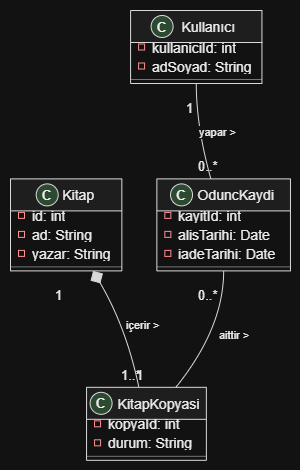

The diagram above was exported from draw.io. Its source (the exported page's mxGraphModel, read from the mxfile embedded in the PNG):
<mxGraphModel dx="860" dy="473" grid="1" gridSize="10" guides="1" tooltips="1" connect="1" arrows="1" fold="1" page="1" pageScale="1" pageWidth="827" pageHeight="1169" math="0" shadow="0">
  <root>
    <mxCell id="0" />
    <mxCell id="1" parent="0" />
    <UserObject label="" plantUmlData="{&#10;  &quot;data&quot;: &quot;@startuml\nclass Kitap {\n  - id: int\n  - ad: String\n  - yazar: String\n}\n\nclass KitapKopyasi {\n  - kopyaId: int\n  - durum: String\n}\n\nclass Kullanıcı {\n  - kullaniciId: int\n  - adSoyad: String\n}\n\nclass OduncKaydi {\n  - kayitId: int\n  - alisTarihi: Date\n  - iadeTarihi: Date\n}\n\nKitap \&quot;1\&quot; *-- \&quot;1..*\&quot; KitapKopyasi : içerir &gt;\nKullanıcı \&quot;1\&quot; -- \&quot;0..*\&quot; OduncKaydi : yapar &gt;\nOduncKaydi \&quot;0..*\&quot; -- \&quot;1\&quot; KitapKopyasi : aittir &gt;\n@enduml&quot;,&#10;  &quot;config&quot;: null&#10;}" id="uQOIIYvq24z3rTKM1Dky-1">
      <mxCell connectable="0" parent="1" style="group;transparentBounds=1;editIcon=1;lockedGroup=0;groupPadding=10;" vertex="1">
        <mxGeometry as="geometry" />
      </mxCell>
    </UserObject>
    <UserObject label="Kitap" plantUmlId="cls_2" plantUmlBaseStyle="swimlane;collapsible=0;fontStyle=0;align=center;fontSize=14;fontColor=#000000;startSize=32;spacingLeft=25;fillColor=#F1F1F1;strokeColor=#181818;childLayout=stackLayout;horizontal=1;horizontalStack=0;resizeParent=1;resizeParentMax=0;resizeLast=0;marginBottom=0;stackSpacing=0;marginTop=5.5;" plantUmlBaseValue="Kitap" id="uQOIIYvq24z3rTKM1Dky-2">
      <mxCell parent="uQOIIYvq24z3rTKM1Dky-1" style="swimlane;collapsible=0;fontStyle=0;align=center;fontSize=14;fontColor=#000000;startSize=32;spacingLeft=25;fillColor=#F1F1F1;strokeColor=#181818;childLayout=stackLayout;horizontal=1;horizontalStack=0;resizeParent=1;resizeParentMax=0;resizeLast=0;marginBottom=0;stackSpacing=0;marginTop=5.5;" vertex="1">
        <mxGeometry height="92" width="111.36" x="30" y="198.39" as="geometry" />
      </mxCell>
    </UserObject>
    <UserObject label="C" plantUmlId="ico_3" plantUmlBaseStyle="ellipse;fillColor=#ADD1B2;strokeColor=#181818;fontSize=13;fontStyle=1;fontColor=#000000;movable=0;connectable=0;" plantUmlBaseValue="C" id="uQOIIYvq24z3rTKM1Dky-3">
      <mxCell parent="uQOIIYvq24z3rTKM1Dky-2" style="ellipse;fillColor=#ADD1B2;strokeColor=#181818;fontSize=13;fontStyle=1;fontColor=#000000;movable=0;connectable=0;" vertex="1">
        <mxGeometry height="22" width="22" x="25.69715" y="5" as="geometry" />
      </mxCell>
    </UserObject>
    <UserObject label="id: int" plantUmlId="mb_4" plantUmlBaseStyle="text;html=1;align=left;verticalAlign=middle;spacingLeft=20;spacingRight=4;overflow=hidden;rotatable=0;fillColor=none;strokeColor=none;fontSize=14;fontColor=#000000;fontStyle=0;points=[[0,0.5],[1,0.5]];portConstraint=eastwest;whiteSpace=wrap;" plantUmlBaseValue="id: int" id="uQOIIYvq24z3rTKM1Dky-4">
      <mxCell parent="uQOIIYvq24z3rTKM1Dky-2" style="text;html=1;align=left;verticalAlign=middle;spacingLeft=20;spacingRight=4;overflow=hidden;rotatable=0;fillColor=none;strokeColor=none;fontSize=14;fontColor=#000000;fontStyle=0;points=[[0,0.5],[1,0.5]];portConstraint=eastwest;whiteSpace=wrap;" vertex="1">
        <mxGeometry height="19" width="111.36" y="27" as="geometry" />
      </mxCell>
    </UserObject>
    <UserObject label="" plantUmlId="vis_5" plantUmlBaseStyle="rounded=0;fillColor=none;strokeColor=#C82930;strokeWidth=1;movable=0;connectable=0;" plantUmlBaseValue="" id="uQOIIYvq24z3rTKM1Dky-5">
      <mxCell parent="uQOIIYvq24z3rTKM1Dky-4" style="rounded=0;fillColor=none;strokeColor=#C82930;strokeWidth=1;movable=0;connectable=0;" vertex="1">
        <mxGeometry height="6" width="6" x="8" y="6.5" as="geometry" />
      </mxCell>
    </UserObject>
    <UserObject label="ad: String" plantUmlId="mb_6" plantUmlBaseStyle="text;html=1;align=left;verticalAlign=middle;spacingLeft=20;spacingRight=4;overflow=hidden;rotatable=0;fillColor=none;strokeColor=none;fontSize=14;fontColor=#000000;fontStyle=0;points=[[0,0.5],[1,0.5]];portConstraint=eastwest;whiteSpace=wrap;" plantUmlBaseValue="ad: String" id="uQOIIYvq24z3rTKM1Dky-6">
      <mxCell parent="uQOIIYvq24z3rTKM1Dky-2" style="text;html=1;align=left;verticalAlign=middle;spacingLeft=20;spacingRight=4;overflow=hidden;rotatable=0;fillColor=none;strokeColor=none;fontSize=14;fontColor=#000000;fontStyle=0;points=[[0,0.5],[1,0.5]];portConstraint=eastwest;whiteSpace=wrap;" vertex="1">
        <mxGeometry height="19" width="111.36" y="46" as="geometry" />
      </mxCell>
    </UserObject>
    <UserObject label="" plantUmlId="vis_7" plantUmlBaseStyle="rounded=0;fillColor=none;strokeColor=#C82930;strokeWidth=1;movable=0;connectable=0;" plantUmlBaseValue="" id="uQOIIYvq24z3rTKM1Dky-7">
      <mxCell parent="uQOIIYvq24z3rTKM1Dky-6" style="rounded=0;fillColor=none;strokeColor=#C82930;strokeWidth=1;movable=0;connectable=0;" vertex="1">
        <mxGeometry height="6" width="6" x="8" y="6.5" as="geometry" />
      </mxCell>
    </UserObject>
    <UserObject label="yazar: String" plantUmlId="mb_8" plantUmlBaseStyle="text;html=1;align=left;verticalAlign=middle;spacingLeft=20;spacingRight=4;overflow=hidden;rotatable=0;fillColor=none;strokeColor=none;fontSize=14;fontColor=#000000;fontStyle=0;points=[[0,0.5],[1,0.5]];portConstraint=eastwest;whiteSpace=wrap;" plantUmlBaseValue="yazar: String" id="uQOIIYvq24z3rTKM1Dky-8">
      <mxCell parent="uQOIIYvq24z3rTKM1Dky-2" style="text;html=1;align=left;verticalAlign=middle;spacingLeft=20;spacingRight=4;overflow=hidden;rotatable=0;fillColor=none;strokeColor=none;fontSize=14;fontColor=#000000;fontStyle=0;points=[[0,0.5],[1,0.5]];portConstraint=eastwest;whiteSpace=wrap;" vertex="1">
        <mxGeometry height="19" width="111.36" y="65" as="geometry" />
      </mxCell>
    </UserObject>
    <UserObject label="" plantUmlId="vis_9" plantUmlBaseStyle="rounded=0;fillColor=none;strokeColor=#C82930;strokeWidth=1;movable=0;connectable=0;" plantUmlBaseValue="" id="uQOIIYvq24z3rTKM1Dky-9">
      <mxCell parent="uQOIIYvq24z3rTKM1Dky-8" style="rounded=0;fillColor=none;strokeColor=#C82930;strokeWidth=1;movable=0;connectable=0;" vertex="1">
        <mxGeometry height="6" width="6" x="8" y="6.5" as="geometry" />
      </mxCell>
    </UserObject>
    <UserObject label="" plantUmlId="clssep_10" plantUmlBaseStyle="line;strokeWidth=0.5;strokeColor=#181818;fillColor=none;align=left;verticalAlign=middle;rotatable=0;labelPosition=right;points=[];portConstraint=eastwest;connectable=0;" plantUmlBaseValue="" id="uQOIIYvq24z3rTKM1Dky-10">
      <mxCell parent="uQOIIYvq24z3rTKM1Dky-2" style="line;strokeWidth=0.5;strokeColor=#181818;fillColor=none;align=left;verticalAlign=middle;rotatable=0;labelPosition=right;points=[];portConstraint=eastwest;connectable=0;" vertex="1">
        <mxGeometry height="8" width="111.36" y="84" as="geometry" />
      </mxCell>
    </UserObject>
    <UserObject label="KitapKopyasi" plantUmlId="cls_11" plantUmlBaseStyle="swimlane;collapsible=0;fontStyle=0;align=center;fontSize=14;fontColor=#000000;startSize=32;spacingLeft=25;fillColor=#F1F1F1;strokeColor=#181818;childLayout=stackLayout;horizontal=1;horizontalStack=0;resizeParent=1;resizeParentMax=0;resizeLast=0;marginBottom=0;stackSpacing=0;marginTop=5.5;" plantUmlBaseValue="KitapKopyasi" id="uQOIIYvq24z3rTKM1Dky-11">
      <mxCell parent="uQOIIYvq24z3rTKM1Dky-1" style="swimlane;collapsible=0;fontStyle=0;align=center;fontSize=14;fontColor=#000000;startSize=32;spacingLeft=25;fillColor=#F1F1F1;strokeColor=#181818;childLayout=stackLayout;horizontal=1;horizontalStack=0;resizeParent=1;resizeParentMax=0;resizeLast=0;marginBottom=0;stackSpacing=0;marginTop=5.5;" vertex="1">
        <mxGeometry height="73" width="119.82" x="106.05" y="406.82" as="geometry" />
      </mxCell>
    </UserObject>
    <UserObject label="C" plantUmlId="ico_12" plantUmlBaseStyle="ellipse;fillColor=#ADD1B2;strokeColor=#181818;fontSize=13;fontStyle=1;fontColor=#000000;movable=0;connectable=0;" plantUmlBaseValue="C" id="uQOIIYvq24z3rTKM1Dky-12">
      <mxCell parent="uQOIIYvq24z3rTKM1Dky-11" style="ellipse;fillColor=#ADD1B2;strokeColor=#181818;fontSize=13;fontStyle=1;fontColor=#000000;movable=0;connectable=0;" vertex="1">
        <mxGeometry height="22" width="22" x="3.5370999999999952" y="5" as="geometry" />
      </mxCell>
    </UserObject>
    <UserObject label="kopyaId: int" plantUmlId="mb_13" plantUmlBaseStyle="text;html=1;align=left;verticalAlign=middle;spacingLeft=20;spacingRight=4;overflow=hidden;rotatable=0;fillColor=none;strokeColor=none;fontSize=14;fontColor=#000000;fontStyle=0;points=[[0,0.5],[1,0.5]];portConstraint=eastwest;whiteSpace=wrap;" plantUmlBaseValue="kopyaId: int" id="uQOIIYvq24z3rTKM1Dky-13">
      <mxCell parent="uQOIIYvq24z3rTKM1Dky-11" style="text;html=1;align=left;verticalAlign=middle;spacingLeft=20;spacingRight=4;overflow=hidden;rotatable=0;fillColor=none;strokeColor=none;fontSize=14;fontColor=#000000;fontStyle=0;points=[[0,0.5],[1,0.5]];portConstraint=eastwest;whiteSpace=wrap;" vertex="1">
        <mxGeometry height="19" width="119.82" y="27" as="geometry" />
      </mxCell>
    </UserObject>
    <UserObject label="" plantUmlId="vis_14" plantUmlBaseStyle="rounded=0;fillColor=none;strokeColor=#C82930;strokeWidth=1;movable=0;connectable=0;" plantUmlBaseValue="" id="uQOIIYvq24z3rTKM1Dky-14">
      <mxCell parent="uQOIIYvq24z3rTKM1Dky-13" style="rounded=0;fillColor=none;strokeColor=#C82930;strokeWidth=1;movable=0;connectable=0;" vertex="1">
        <mxGeometry height="6" width="6" x="8" y="6.5" as="geometry" />
      </mxCell>
    </UserObject>
    <UserObject label="durum: String" plantUmlId="mb_15" plantUmlBaseStyle="text;html=1;align=left;verticalAlign=middle;spacingLeft=20;spacingRight=4;overflow=hidden;rotatable=0;fillColor=none;strokeColor=none;fontSize=14;fontColor=#000000;fontStyle=0;points=[[0,0.5],[1,0.5]];portConstraint=eastwest;whiteSpace=wrap;" plantUmlBaseValue="durum: String" id="uQOIIYvq24z3rTKM1Dky-15">
      <mxCell parent="uQOIIYvq24z3rTKM1Dky-11" style="text;html=1;align=left;verticalAlign=middle;spacingLeft=20;spacingRight=4;overflow=hidden;rotatable=0;fillColor=none;strokeColor=none;fontSize=14;fontColor=#000000;fontStyle=0;points=[[0,0.5],[1,0.5]];portConstraint=eastwest;whiteSpace=wrap;" vertex="1">
        <mxGeometry height="19" width="119.82" y="46" as="geometry" />
      </mxCell>
    </UserObject>
    <UserObject label="" plantUmlId="vis_16" plantUmlBaseStyle="rounded=0;fillColor=none;strokeColor=#C82930;strokeWidth=1;movable=0;connectable=0;" plantUmlBaseValue="" id="uQOIIYvq24z3rTKM1Dky-16">
      <mxCell parent="uQOIIYvq24z3rTKM1Dky-15" style="rounded=0;fillColor=none;strokeColor=#C82930;strokeWidth=1;movable=0;connectable=0;" vertex="1">
        <mxGeometry height="6" width="6" x="8" y="6.5" as="geometry" />
      </mxCell>
    </UserObject>
    <UserObject label="" plantUmlId="clssep_17" plantUmlBaseStyle="line;strokeWidth=0.5;strokeColor=#181818;fillColor=none;align=left;verticalAlign=middle;rotatable=0;labelPosition=right;points=[];portConstraint=eastwest;connectable=0;" plantUmlBaseValue="" id="uQOIIYvq24z3rTKM1Dky-17">
      <mxCell parent="uQOIIYvq24z3rTKM1Dky-11" style="line;strokeWidth=0.5;strokeColor=#181818;fillColor=none;align=left;verticalAlign=middle;rotatable=0;labelPosition=right;points=[];portConstraint=eastwest;connectable=0;" vertex="1">
        <mxGeometry height="8" width="119.82" y="65" as="geometry" />
      </mxCell>
    </UserObject>
    <UserObject label="Kullanıcı" plantUmlId="cls_18" plantUmlBaseStyle="swimlane;collapsible=0;fontStyle=0;align=center;fontSize=14;fontColor=#000000;startSize=32;spacingLeft=25;fillColor=#F1F1F1;strokeColor=#181818;childLayout=stackLayout;horizontal=1;horizontalStack=0;resizeParent=1;resizeParentMax=0;resizeLast=0;marginBottom=0;stackSpacing=0;marginTop=5.5;" plantUmlBaseValue="Kullanıcı" id="uQOIIYvq24z3rTKM1Dky-18">
      <mxCell parent="uQOIIYvq24z3rTKM1Dky-1" style="swimlane;collapsible=0;fontStyle=0;align=center;fontSize=14;fontColor=#000000;startSize=32;spacingLeft=25;fillColor=#F1F1F1;strokeColor=#181818;childLayout=stackLayout;horizontal=1;horizontalStack=0;resizeParent=1;resizeParentMax=0;resizeLast=0;marginBottom=0;stackSpacing=0;marginTop=5.5;" vertex="1">
        <mxGeometry height="73" width="131.37" x="150.08" y="30" as="geometry" />
      </mxCell>
    </UserObject>
    <UserObject label="C" plantUmlId="ico_19" plantUmlBaseStyle="ellipse;fillColor=#ADD1B2;strokeColor=#181818;fontSize=13;fontStyle=1;fontColor=#000000;movable=0;connectable=0;" plantUmlBaseValue="C" id="uQOIIYvq24z3rTKM1Dky-19">
      <mxCell parent="uQOIIYvq24z3rTKM1Dky-18" style="ellipse;fillColor=#ADD1B2;strokeColor=#181818;fontSize=13;fontStyle=1;fontColor=#000000;movable=0;connectable=0;" vertex="1">
        <mxGeometry height="22" width="22" x="20.52865" y="5" as="geometry" />
      </mxCell>
    </UserObject>
    <UserObject label="kullaniciId: int" plantUmlId="mb_20" plantUmlBaseStyle="text;html=1;align=left;verticalAlign=middle;spacingLeft=20;spacingRight=4;overflow=hidden;rotatable=0;fillColor=none;strokeColor=none;fontSize=14;fontColor=#000000;fontStyle=0;points=[[0,0.5],[1,0.5]];portConstraint=eastwest;whiteSpace=wrap;" plantUmlBaseValue="kullaniciId: int" id="uQOIIYvq24z3rTKM1Dky-20">
      <mxCell parent="uQOIIYvq24z3rTKM1Dky-18" style="text;html=1;align=left;verticalAlign=middle;spacingLeft=20;spacingRight=4;overflow=hidden;rotatable=0;fillColor=none;strokeColor=none;fontSize=14;fontColor=#000000;fontStyle=0;points=[[0,0.5],[1,0.5]];portConstraint=eastwest;whiteSpace=wrap;" vertex="1">
        <mxGeometry height="19" width="131.37" y="27" as="geometry" />
      </mxCell>
    </UserObject>
    <UserObject label="" plantUmlId="vis_21" plantUmlBaseStyle="rounded=0;fillColor=none;strokeColor=#C82930;strokeWidth=1;movable=0;connectable=0;" plantUmlBaseValue="" id="uQOIIYvq24z3rTKM1Dky-21">
      <mxCell parent="uQOIIYvq24z3rTKM1Dky-20" style="rounded=0;fillColor=none;strokeColor=#C82930;strokeWidth=1;movable=0;connectable=0;" vertex="1">
        <mxGeometry height="6" width="6" x="8" y="6.5" as="geometry" />
      </mxCell>
    </UserObject>
    <UserObject label="adSoyad: String" plantUmlId="mb_22" plantUmlBaseStyle="text;html=1;align=left;verticalAlign=middle;spacingLeft=20;spacingRight=4;overflow=hidden;rotatable=0;fillColor=none;strokeColor=none;fontSize=14;fontColor=#000000;fontStyle=0;points=[[0,0.5],[1,0.5]];portConstraint=eastwest;whiteSpace=wrap;" plantUmlBaseValue="adSoyad: String" id="uQOIIYvq24z3rTKM1Dky-22">
      <mxCell parent="uQOIIYvq24z3rTKM1Dky-18" style="text;html=1;align=left;verticalAlign=middle;spacingLeft=20;spacingRight=4;overflow=hidden;rotatable=0;fillColor=none;strokeColor=none;fontSize=14;fontColor=#000000;fontStyle=0;points=[[0,0.5],[1,0.5]];portConstraint=eastwest;whiteSpace=wrap;" vertex="1">
        <mxGeometry height="19" width="131.37" y="46" as="geometry" />
      </mxCell>
    </UserObject>
    <UserObject label="" plantUmlId="vis_23" plantUmlBaseStyle="rounded=0;fillColor=none;strokeColor=#C82930;strokeWidth=1;movable=0;connectable=0;" plantUmlBaseValue="" id="uQOIIYvq24z3rTKM1Dky-23">
      <mxCell parent="uQOIIYvq24z3rTKM1Dky-22" style="rounded=0;fillColor=none;strokeColor=#C82930;strokeWidth=1;movable=0;connectable=0;" vertex="1">
        <mxGeometry height="6" width="6" x="8" y="6.5" as="geometry" />
      </mxCell>
    </UserObject>
    <UserObject label="" plantUmlId="clssep_24" plantUmlBaseStyle="line;strokeWidth=0.5;strokeColor=#181818;fillColor=none;align=left;verticalAlign=middle;rotatable=0;labelPosition=right;points=[];portConstraint=eastwest;connectable=0;" plantUmlBaseValue="" id="uQOIIYvq24z3rTKM1Dky-24">
      <mxCell parent="uQOIIYvq24z3rTKM1Dky-18" style="line;strokeWidth=0.5;strokeColor=#181818;fillColor=none;align=left;verticalAlign=middle;rotatable=0;labelPosition=right;points=[];portConstraint=eastwest;connectable=0;" vertex="1">
        <mxGeometry height="8" width="131.37" y="65" as="geometry" />
      </mxCell>
    </UserObject>
    <UserObject label="OduncKaydi" plantUmlId="cls_25" plantUmlBaseStyle="swimlane;collapsible=0;fontStyle=0;align=center;fontSize=14;fontColor=#000000;startSize=32;spacingLeft=25;fillColor=#F1F1F1;strokeColor=#181818;childLayout=stackLayout;horizontal=1;horizontalStack=0;resizeParent=1;resizeParentMax=0;resizeLast=0;marginBottom=0;stackSpacing=0;marginTop=5.5;" plantUmlBaseValue="OduncKaydi" id="uQOIIYvq24z3rTKM1Dky-25">
      <mxCell parent="uQOIIYvq24z3rTKM1Dky-1" style="swimlane;collapsible=0;fontStyle=0;align=center;fontSize=14;fontColor=#000000;startSize=32;spacingLeft=25;fillColor=#F1F1F1;strokeColor=#181818;childLayout=stackLayout;horizontal=1;horizontalStack=0;resizeParent=1;resizeParentMax=0;resizeLast=0;marginBottom=0;stackSpacing=0;marginTop=5.5;" vertex="1">
        <mxGeometry height="92" width="133.6" x="176.36" y="198.39" as="geometry" />
      </mxCell>
    </UserObject>
    <UserObject label="C" plantUmlId="ico_26" plantUmlBaseStyle="ellipse;fillColor=#ADD1B2;strokeColor=#181818;fontSize=13;fontStyle=1;fontColor=#000000;movable=0;connectable=0;" plantUmlBaseValue="C" id="uQOIIYvq24z3rTKM1Dky-26">
      <mxCell parent="uQOIIYvq24z3rTKM1Dky-25" style="ellipse;fillColor=#ADD1B2;strokeColor=#181818;fontSize=13;fontStyle=1;fontColor=#000000;movable=0;connectable=0;" vertex="1">
        <mxGeometry height="22" width="22" x="13.660400000000003" y="5" as="geometry" />
      </mxCell>
    </UserObject>
    <UserObject label="kayitId: int" plantUmlId="mb_27" plantUmlBaseStyle="text;html=1;align=left;verticalAlign=middle;spacingLeft=20;spacingRight=4;overflow=hidden;rotatable=0;fillColor=none;strokeColor=none;fontSize=14;fontColor=#000000;fontStyle=0;points=[[0,0.5],[1,0.5]];portConstraint=eastwest;whiteSpace=wrap;" plantUmlBaseValue="kayitId: int" id="uQOIIYvq24z3rTKM1Dky-27">
      <mxCell parent="uQOIIYvq24z3rTKM1Dky-25" style="text;html=1;align=left;verticalAlign=middle;spacingLeft=20;spacingRight=4;overflow=hidden;rotatable=0;fillColor=none;strokeColor=none;fontSize=14;fontColor=#000000;fontStyle=0;points=[[0,0.5],[1,0.5]];portConstraint=eastwest;whiteSpace=wrap;" vertex="1">
        <mxGeometry height="19" width="133.6" y="27" as="geometry" />
      </mxCell>
    </UserObject>
    <UserObject label="" plantUmlId="vis_28" plantUmlBaseStyle="rounded=0;fillColor=none;strokeColor=#C82930;strokeWidth=1;movable=0;connectable=0;" plantUmlBaseValue="" id="uQOIIYvq24z3rTKM1Dky-28">
      <mxCell parent="uQOIIYvq24z3rTKM1Dky-27" style="rounded=0;fillColor=none;strokeColor=#C82930;strokeWidth=1;movable=0;connectable=0;" vertex="1">
        <mxGeometry height="6" width="6" x="8" y="6.5" as="geometry" />
      </mxCell>
    </UserObject>
    <UserObject label="alisTarihi: Date" plantUmlId="mb_29" plantUmlBaseStyle="text;html=1;align=left;verticalAlign=middle;spacingLeft=20;spacingRight=4;overflow=hidden;rotatable=0;fillColor=none;strokeColor=none;fontSize=14;fontColor=#000000;fontStyle=0;points=[[0,0.5],[1,0.5]];portConstraint=eastwest;whiteSpace=wrap;" plantUmlBaseValue="alisTarihi: Date" id="uQOIIYvq24z3rTKM1Dky-29">
      <mxCell parent="uQOIIYvq24z3rTKM1Dky-25" style="text;html=1;align=left;verticalAlign=middle;spacingLeft=20;spacingRight=4;overflow=hidden;rotatable=0;fillColor=none;strokeColor=none;fontSize=14;fontColor=#000000;fontStyle=0;points=[[0,0.5],[1,0.5]];portConstraint=eastwest;whiteSpace=wrap;" vertex="1">
        <mxGeometry height="19" width="133.6" y="46" as="geometry" />
      </mxCell>
    </UserObject>
    <UserObject label="" plantUmlId="vis_30" plantUmlBaseStyle="rounded=0;fillColor=none;strokeColor=#C82930;strokeWidth=1;movable=0;connectable=0;" plantUmlBaseValue="" id="uQOIIYvq24z3rTKM1Dky-30">
      <mxCell parent="uQOIIYvq24z3rTKM1Dky-29" style="rounded=0;fillColor=none;strokeColor=#C82930;strokeWidth=1;movable=0;connectable=0;" vertex="1">
        <mxGeometry height="6" width="6" x="8" y="6.5" as="geometry" />
      </mxCell>
    </UserObject>
    <UserObject label="iadeTarihi: Date" plantUmlId="mb_31" plantUmlBaseStyle="text;html=1;align=left;verticalAlign=middle;spacingLeft=20;spacingRight=4;overflow=hidden;rotatable=0;fillColor=none;strokeColor=none;fontSize=14;fontColor=#000000;fontStyle=0;points=[[0,0.5],[1,0.5]];portConstraint=eastwest;whiteSpace=wrap;" plantUmlBaseValue="iadeTarihi: Date" id="uQOIIYvq24z3rTKM1Dky-31">
      <mxCell parent="uQOIIYvq24z3rTKM1Dky-25" style="text;html=1;align=left;verticalAlign=middle;spacingLeft=20;spacingRight=4;overflow=hidden;rotatable=0;fillColor=none;strokeColor=none;fontSize=14;fontColor=#000000;fontStyle=0;points=[[0,0.5],[1,0.5]];portConstraint=eastwest;whiteSpace=wrap;" vertex="1">
        <mxGeometry height="19" width="133.6" y="65" as="geometry" />
      </mxCell>
    </UserObject>
    <UserObject label="" plantUmlId="vis_32" plantUmlBaseStyle="rounded=0;fillColor=none;strokeColor=#C82930;strokeWidth=1;movable=0;connectable=0;" plantUmlBaseValue="" id="uQOIIYvq24z3rTKM1Dky-32">
      <mxCell parent="uQOIIYvq24z3rTKM1Dky-31" style="rounded=0;fillColor=none;strokeColor=#C82930;strokeWidth=1;movable=0;connectable=0;" vertex="1">
        <mxGeometry height="6" width="6" x="8" y="6.5" as="geometry" />
      </mxCell>
    </UserObject>
    <UserObject label="" plantUmlId="clssep_33" plantUmlBaseStyle="line;strokeWidth=0.5;strokeColor=#181818;fillColor=none;align=left;verticalAlign=middle;rotatable=0;labelPosition=right;points=[];portConstraint=eastwest;connectable=0;" plantUmlBaseValue="" id="uQOIIYvq24z3rTKM1Dky-33">
      <mxCell parent="uQOIIYvq24z3rTKM1Dky-25" style="line;strokeWidth=0.5;strokeColor=#181818;fillColor=none;align=left;verticalAlign=middle;rotatable=0;labelPosition=right;points=[];portConstraint=eastwest;connectable=0;" vertex="1">
        <mxGeometry height="8" width="133.6" y="84" as="geometry" />
      </mxCell>
    </UserObject>
    <UserObject label="içerir &amp;gt;" plantUmlId="rel_34" plantUmlBaseStyle="startArrow=diamond;startFill=1;startSize=12;endArrow=none;html=1;strokeColor=#181818;fontColor=#000000;fontSize=11;labelPosition=right;align=left;curved=1;rounded=0;sourcePerimeterSpacing=0;targetPerimeterSpacing=0;" plantUmlBaseValue="içerir &amp;gt;" id="uQOIIYvq24z3rTKM1Dky-34">
      <mxCell edge="1" parent="uQOIIYvq24z3rTKM1Dky-1" source="uQOIIYvq24z3rTKM1Dky-2" style="startArrow=diamond;startFill=1;startSize=12;endArrow=none;html=1;strokeColor=#181818;fontColor=#000000;fontSize=11;labelPosition=right;align=left;curved=1;rounded=0;sourcePerimeterSpacing=0;targetPerimeterSpacing=0;" target="uQOIIYvq24z3rTKM1Dky-11">
        <mxGeometry relative="1" as="geometry">
          <Array as="points">
            <mxPoint x="145.99" y="347.46" />
          </Array>
          <mxPoint x="85.68" y="303.39" as="sourcePoint" />
          <mxPoint x="145.99" y="406.82" as="targetPoint" />
        </mxGeometry>
      </mxCell>
    </UserObject>
    <UserObject label="1" plantUmlId="card_35" plantUmlBaseStyle="text;html=1;align=left;verticalAlign=middle;fillColor=none;strokeColor=none;fontSize=13;fontColor=#000000;" plantUmlBaseValue="1" id="uQOIIYvq24z3rTKM1Dky-35">
      <mxCell parent="uQOIIYvq24z3rTKM1Dky-1" style="text;html=1;align=left;verticalAlign=middle;fillColor=none;strokeColor=none;fontSize=13;fontColor=#000000;" vertex="1">
        <mxGeometry height="16" width="12.22" x="73.46000000000001" y="307.39" as="geometry" />
      </mxCell>
    </UserObject>
    <UserObject label="1..*" plantUmlId="card_36" plantUmlBaseStyle="text;html=1;align=left;verticalAlign=middle;fillColor=none;strokeColor=none;fontSize=13;fontColor=#000000;" plantUmlBaseValue="1..*" id="uQOIIYvq24z3rTKM1Dky-36">
      <mxCell parent="uQOIIYvq24z3rTKM1Dky-1" style="text;html=1;align=left;verticalAlign=middle;fillColor=none;strokeColor=none;fontSize=13;fontColor=#000000;" vertex="1">
        <mxGeometry height="16" width="26.71" x="139.24" y="386.82" as="geometry" />
      </mxCell>
    </UserObject>
    <UserObject label="yapar &amp;gt;" plantUmlId="rel_37" plantUmlBaseStyle="endArrow=none;html=1;strokeColor=#181818;fontColor=#000000;fontSize=11;labelPosition=right;align=left;curved=1;rounded=0;endSize=6;sourcePerimeterSpacing=0;targetPerimeterSpacing=0;" plantUmlBaseValue="yapar &amp;gt;" id="uQOIIYvq24z3rTKM1Dky-37">
      <mxCell edge="1" parent="uQOIIYvq24z3rTKM1Dky-1" source="uQOIIYvq24z3rTKM1Dky-18" style="endArrow=none;html=1;strokeColor=#181818;fontColor=#000000;fontSize=11;labelPosition=right;align=left;curved=1;rounded=0;endSize=6;sourcePerimeterSpacing=0;targetPerimeterSpacing=0;" target="uQOIIYvq24z3rTKM1Dky-25">
        <mxGeometry relative="1" as="geometry">
          <Array as="points">
            <mxPoint x="215.77" y="146" />
          </Array>
          <mxPoint x="215.77" y="116" as="sourcePoint" />
          <mxPoint x="243.16" y="198.39" as="targetPoint" />
        </mxGeometry>
      </mxCell>
    </UserObject>
    <UserObject label="1" plantUmlId="card_38" plantUmlBaseStyle="text;html=1;align=left;verticalAlign=middle;fillColor=none;strokeColor=none;fontSize=13;fontColor=#000000;" plantUmlBaseValue="1" id="uQOIIYvq24z3rTKM1Dky-38">
      <mxCell parent="uQOIIYvq24z3rTKM1Dky-1" style="text;html=1;align=left;verticalAlign=middle;fillColor=none;strokeColor=none;fontSize=13;fontColor=#000000;" vertex="1">
        <mxGeometry height="16" width="12.22" x="203.55" y="120" as="geometry" />
      </mxCell>
    </UserObject>
    <UserObject label="0..*" plantUmlId="card_39" plantUmlBaseStyle="text;html=1;align=left;verticalAlign=middle;fillColor=none;strokeColor=none;fontSize=13;fontColor=#000000;" plantUmlBaseValue="0..*" id="uQOIIYvq24z3rTKM1Dky-39">
      <mxCell parent="uQOIIYvq24z3rTKM1Dky-1" style="text;html=1;align=left;verticalAlign=middle;fillColor=none;strokeColor=none;fontSize=13;fontColor=#000000;" vertex="1">
        <mxGeometry height="16" width="26.71" x="216.45" y="178.39" as="geometry" />
      </mxCell>
    </UserObject>
    <UserObject label="aittir &amp;gt;" plantUmlId="rel_40" plantUmlBaseStyle="endArrow=none;html=1;strokeColor=#181818;fontColor=#000000;fontSize=11;labelPosition=right;align=left;curved=1;rounded=0;endSize=6;sourcePerimeterSpacing=0;targetPerimeterSpacing=0;" plantUmlBaseValue="aittir &amp;gt;" id="uQOIIYvq24z3rTKM1Dky-40">
      <mxCell edge="1" parent="uQOIIYvq24z3rTKM1Dky-1" source="uQOIIYvq24z3rTKM1Dky-25" style="endArrow=none;html=1;strokeColor=#181818;fontColor=#000000;fontSize=11;labelPosition=right;align=left;curved=1;rounded=0;endSize=6;sourcePerimeterSpacing=0;targetPerimeterSpacing=0;" target="uQOIIYvq24z3rTKM1Dky-11">
        <mxGeometry relative="1" as="geometry">
          <Array as="points">
            <mxPoint x="243.16" y="347.46" />
          </Array>
          <mxPoint x="243.16" y="303.39" as="sourcePoint" />
          <mxPoint x="185.93" y="406.82" as="targetPoint" />
        </mxGeometry>
      </mxCell>
    </UserObject>
    <UserObject label="0..*" plantUmlId="card_41" plantUmlBaseStyle="text;html=1;align=left;verticalAlign=middle;fillColor=none;strokeColor=none;fontSize=13;fontColor=#000000;" plantUmlBaseValue="0..*" id="uQOIIYvq24z3rTKM1Dky-41">
      <mxCell parent="uQOIIYvq24z3rTKM1Dky-1" style="text;html=1;align=left;verticalAlign=middle;fillColor=none;strokeColor=none;fontSize=13;fontColor=#000000;" vertex="1">
        <mxGeometry height="16" width="26.71" x="216.45" y="307.39" as="geometry" />
      </mxCell>
    </UserObject>
    <UserObject label="1" plantUmlId="card_42" plantUmlBaseStyle="text;html=1;align=left;verticalAlign=middle;fillColor=none;strokeColor=none;fontSize=13;fontColor=#000000;" plantUmlBaseValue="1" id="uQOIIYvq24z3rTKM1Dky-42">
      <mxCell parent="uQOIIYvq24z3rTKM1Dky-1" style="text;html=1;align=left;verticalAlign=middle;fillColor=none;strokeColor=none;fontSize=13;fontColor=#000000;" vertex="1">
        <mxGeometry height="16" width="12.22" x="153.74" y="386.82" as="geometry" />
      </mxCell>
    </UserObject>
  </root>
</mxGraphModel>